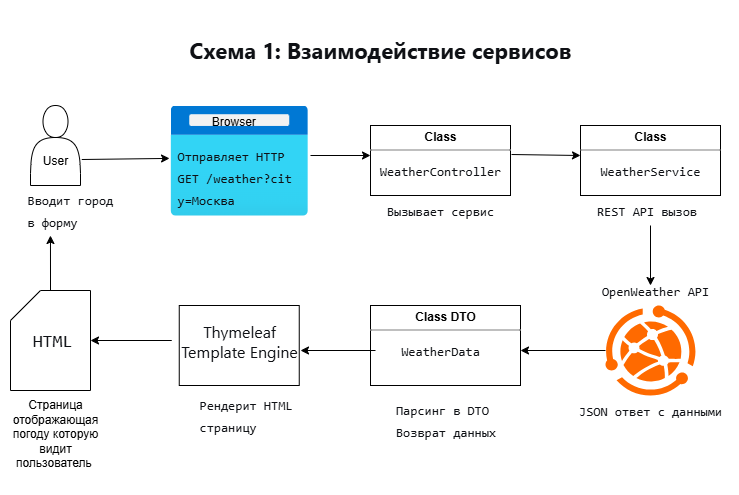

The diagram above was exported from draw.io. Its source (the exported page's mxGraphModel, read from the mxfile embedded in the PNG):
<mxGraphModel dx="1426" dy="751" grid="1" gridSize="10" guides="1" tooltips="1" connect="1" arrows="1" fold="1" page="1" pageScale="1" pageWidth="827" pageHeight="1169" math="0" shadow="0">
  <root>
    <mxCell id="0" />
    <mxCell id="1" parent="0" />
    <mxCell id="Gdtj9DUKBXbztWqEwLfh-2" value="&lt;h2 style=&quot;font-variant-numeric: normal; font-variant-east-asian: normal; font-variant-alternates: normal; font-size-adjust: none; font-kerning: auto; font-optical-sizing: auto; font-feature-settings: normal; font-variation-settings: normal; font-variant-position: normal; font-variant-emoji: normal; font-stretch: normal; font-size: 22px; line-height: 32px; font-family: quote-cjk-patch, Inter, system-ui, -apple-system, BlinkMacSystemFont, &amp;quot;Segoe UI&amp;quot;, Roboto, Oxygen, Ubuntu, Cantarell, &amp;quot;Open Sans&amp;quot;, &amp;quot;Helvetica Neue&amp;quot;, sans-serif; margin: 32px 0px 16px; color: rgb(15, 17, 21); text-align: start; background-color: rgb(255, 255, 255);&quot;&gt;&lt;span style=&quot;font-weight: inherit;&quot;&gt;Схема 1: Взаимодействие сервисов&lt;/span&gt;&lt;/h2&gt;" style="text;strokeColor=none;align=center;fillColor=none;html=1;verticalAlign=middle;whiteSpace=wrap;rounded=0;" vertex="1" parent="1">
      <mxGeometry x="120" y="10" width="520" height="70" as="geometry" />
    </mxCell>
    <mxCell id="Gdtj9DUKBXbztWqEwLfh-5" value="&lt;div&gt;&lt;br&gt;&lt;/div&gt;&lt;div&gt;&lt;br&gt;&lt;/div&gt;User" style="shape=actor;whiteSpace=wrap;html=1;" vertex="1" parent="1">
      <mxGeometry x="30" y="110" width="50" height="80" as="geometry" />
    </mxCell>
    <mxCell id="Gdtj9DUKBXbztWqEwLfh-12" value="" style="endArrow=classic;html=1;rounded=0;exitX=1.025;exitY=0.675;exitDx=0;exitDy=0;exitPerimeter=0;entryX=-0.007;entryY=0.481;entryDx=0;entryDy=0;entryPerimeter=0;" edge="1" parent="1" source="Gdtj9DUKBXbztWqEwLfh-5" target="Gdtj9DUKBXbztWqEwLfh-20">
      <mxGeometry width="50" height="50" relative="1" as="geometry">
        <mxPoint x="390" y="390" as="sourcePoint" />
        <mxPoint x="170" y="158" as="targetPoint" />
      </mxGeometry>
    </mxCell>
    <mxCell id="Gdtj9DUKBXbztWqEwLfh-16" value="&lt;pre style=&quot;font-variant-numeric: normal; font-variant-east-asian: normal; font-variant-alternates: normal; font-size-adjust: none; font-kerning: auto; font-optical-sizing: auto; font-feature-settings: normal; font-variation-settings: normal; font-variant-position: normal; font-variant-emoji: normal; font-stretch: normal; font-size: 13px; line-height: 22px; font-family: Menlo, Monaco, Consolas, &amp;quot;Cascadia Mono&amp;quot;, &amp;quot;Ubuntu Mono&amp;quot;, &amp;quot;DejaVu Sans Mono&amp;quot;, &amp;quot;Liberation Mono&amp;quot;, &amp;quot;JetBrains Mono&amp;quot;, &amp;quot;Fira Code&amp;quot;, Cousine, &amp;quot;Roboto Mono&amp;quot;, &amp;quot;Courier New&amp;quot;, Courier, sans-serif, system-ui; overflow: auto; text-wrap-mode: wrap; word-break: break-all; padding: 16px; color: rgb(15, 17, 21); text-align: start; margin: 0px !important;&quot;&gt;Вводит город в форму&lt;/pre&gt;" style="text;html=1;align=center;verticalAlign=middle;whiteSpace=wrap;rounded=0;" vertex="1" parent="1">
      <mxGeometry x="10" y="170" width="120" height="90" as="geometry" />
    </mxCell>
    <mxCell id="Gdtj9DUKBXbztWqEwLfh-20" value="&lt;pre style=&quot;font-variant-numeric: normal; font-variant-east-asian: normal; font-variant-alternates: normal; font-size-adjust: none; font-kerning: auto; font-optical-sizing: auto; font-feature-settings: normal; font-variation-settings: normal; font-variant-position: normal; font-variant-emoji: normal; font-stretch: normal; font-size: 13px; line-height: 22px; font-family: Menlo, Monaco, Consolas, &amp;quot;Cascadia Mono&amp;quot;, &amp;quot;Ubuntu Mono&amp;quot;, &amp;quot;DejaVu Sans Mono&amp;quot;, &amp;quot;Liberation Mono&amp;quot;, &amp;quot;JetBrains Mono&amp;quot;, &amp;quot;Fira Code&amp;quot;, Cousine, &amp;quot;Roboto Mono&amp;quot;, &amp;quot;Courier New&amp;quot;, Courier, sans-serif, system-ui; overflow: auto; text-wrap-mode: wrap; word-break: break-all; padding: 16px; color: rgb(15, 17, 21); text-align: start; margin: 0px !important;&quot;&gt;&lt;br&gt;&lt;/pre&gt;" style="image;aspect=fixed;html=1;points=[];align=center;fontSize=12;image=img/lib/azure2/general/Browser.svg;" vertex="1" parent="1">
      <mxGeometry x="170" y="110" width="137.5" height="110" as="geometry" />
    </mxCell>
    <mxCell id="Gdtj9DUKBXbztWqEwLfh-21" value="Browser&amp;nbsp;&lt;br&gt;&lt;pre style=&quot;font-variant-numeric: normal; font-variant-east-asian: normal; font-variant-alternates: normal; font-size-adjust: none; font-kerning: auto; font-optical-sizing: auto; font-feature-settings: normal; font-variation-settings: normal; font-variant-position: normal; font-variant-emoji: normal; font-stretch: normal; font-size: 13px; line-height: 22px; font-family: Menlo, Monaco, Consolas, &amp;quot;Cascadia Mono&amp;quot;, &amp;quot;Ubuntu Mono&amp;quot;, &amp;quot;DejaVu Sans Mono&amp;quot;, &amp;quot;Liberation Mono&amp;quot;, &amp;quot;JetBrains Mono&amp;quot;, &amp;quot;Fira Code&amp;quot;, Cousine, &amp;quot;Roboto Mono&amp;quot;, &amp;quot;Courier New&amp;quot;, Courier, sans-serif, system-ui; overflow: auto; text-wrap-mode: wrap; word-break: break-all; padding: 16px; color: rgb(15, 17, 21); text-align: start; margin: 0px !important;&quot;&gt;Отправляет HTTP GET /weather?city=Москва&lt;/pre&gt;" style="text;html=1;align=center;verticalAlign=middle;whiteSpace=wrap;rounded=0;" vertex="1" parent="1">
      <mxGeometry x="160" y="160" width="150" height="30" as="geometry" />
    </mxCell>
    <mxCell id="Gdtj9DUKBXbztWqEwLfh-24" value="&lt;p style=&quot;margin:0px;margin-top:4px;text-align:center;&quot;&gt;&lt;b&gt;Class&lt;/b&gt;&lt;/p&gt;&lt;hr size=&quot;1&quot; style=&quot;border-style:solid;&quot;/&gt;&lt;div style=&quot;height:2px;&quot;&gt;&lt;/div&gt;" style="verticalAlign=top;align=left;overflow=fill;html=1;whiteSpace=wrap;" vertex="1" parent="1">
      <mxGeometry x="370" y="130" width="140" height="70" as="geometry" />
    </mxCell>
    <mxCell id="Gdtj9DUKBXbztWqEwLfh-25" value="&lt;pre style=&quot;font-variant-numeric: normal; font-variant-east-asian: normal; font-variant-alternates: normal; font-size-adjust: none; font-kerning: auto; font-optical-sizing: auto; font-feature-settings: normal; font-variation-settings: normal; font-variant-position: normal; font-variant-emoji: normal; font-stretch: normal; font-size: 13px; line-height: 22px; font-family: Menlo, Monaco, Consolas, &amp;quot;Cascadia Mono&amp;quot;, &amp;quot;Ubuntu Mono&amp;quot;, &amp;quot;DejaVu Sans Mono&amp;quot;, &amp;quot;Liberation Mono&amp;quot;, &amp;quot;JetBrains Mono&amp;quot;, &amp;quot;Fira Code&amp;quot;, Cousine, &amp;quot;Roboto Mono&amp;quot;, &amp;quot;Courier New&amp;quot;, Courier, sans-serif, system-ui; text-align: left; overflow: auto; text-wrap-mode: wrap; word-break: break-all; padding: 16px; color: rgb(15, 17, 21); margin: 0px !important;&quot;&gt;WeatherController&lt;/pre&gt;" style="text;html=1;align=center;verticalAlign=middle;whiteSpace=wrap;rounded=0;" vertex="1" parent="1">
      <mxGeometry x="360" y="160" width="160" height="30" as="geometry" />
    </mxCell>
    <mxCell id="Gdtj9DUKBXbztWqEwLfh-29" value="" style="endArrow=classic;html=1;rounded=0;exitX=1;exitY=0;exitDx=0;exitDy=0;" edge="1" parent="1" source="Gdtj9DUKBXbztWqEwLfh-21">
      <mxGeometry width="50" height="50" relative="1" as="geometry">
        <mxPoint x="320" y="210" as="sourcePoint" />
        <mxPoint x="370" y="160" as="targetPoint" />
      </mxGeometry>
    </mxCell>
    <mxCell id="Gdtj9DUKBXbztWqEwLfh-31" value="&lt;pre style=&quot;font-variant-numeric: normal; font-variant-east-asian: normal; font-variant-alternates: normal; font-size-adjust: none; font-kerning: auto; font-optical-sizing: auto; font-feature-settings: normal; font-variation-settings: normal; font-variant-position: normal; font-variant-emoji: normal; font-stretch: normal; font-size: 13px; line-height: 22px; font-family: Menlo, Monaco, Consolas, &amp;quot;Cascadia Mono&amp;quot;, &amp;quot;Ubuntu Mono&amp;quot;, &amp;quot;DejaVu Sans Mono&amp;quot;, &amp;quot;Liberation Mono&amp;quot;, &amp;quot;JetBrains Mono&amp;quot;, &amp;quot;Fira Code&amp;quot;, Cousine, &amp;quot;Roboto Mono&amp;quot;, &amp;quot;Courier New&amp;quot;, Courier, sans-serif, system-ui; overflow: auto; text-wrap-mode: wrap; word-break: break-all; padding: 16px; color: rgb(15, 17, 21); text-align: start; margin: 0px !important;&quot;&gt;Вызывает сервис&lt;/pre&gt;" style="text;html=1;align=center;verticalAlign=middle;whiteSpace=wrap;rounded=0;" vertex="1" parent="1">
      <mxGeometry x="365" y="195" width="150" height="40" as="geometry" />
    </mxCell>
    <mxCell id="Gdtj9DUKBXbztWqEwLfh-32" value="&lt;p style=&quot;margin:0px;margin-top:4px;text-align:center;&quot;&gt;&lt;b&gt;Class&lt;/b&gt;&lt;/p&gt;&lt;hr size=&quot;1&quot; style=&quot;border-style:solid;&quot;/&gt;&lt;div style=&quot;height:2px;&quot;&gt;&lt;/div&gt;" style="verticalAlign=top;align=left;overflow=fill;html=1;whiteSpace=wrap;" vertex="1" parent="1">
      <mxGeometry x="580" y="130" width="140" height="70" as="geometry" />
    </mxCell>
    <mxCell id="Gdtj9DUKBXbztWqEwLfh-33" value="" style="endArrow=classic;html=1;rounded=0;exitX=0.944;exitY=-0.033;exitDx=0;exitDy=0;exitPerimeter=0;" edge="1" parent="1" source="Gdtj9DUKBXbztWqEwLfh-25">
      <mxGeometry width="50" height="50" relative="1" as="geometry">
        <mxPoint x="530" y="210" as="sourcePoint" />
        <mxPoint x="580" y="160" as="targetPoint" />
      </mxGeometry>
    </mxCell>
    <mxCell id="Gdtj9DUKBXbztWqEwLfh-34" value="&lt;pre style=&quot;font-variant-numeric: normal; font-variant-east-asian: normal; font-variant-alternates: normal; font-size-adjust: none; font-kerning: auto; font-optical-sizing: auto; font-feature-settings: normal; font-variation-settings: normal; font-variant-position: normal; font-variant-emoji: normal; font-stretch: normal; font-size: 13px; line-height: 22px; font-family: Menlo, Monaco, Consolas, &amp;quot;Cascadia Mono&amp;quot;, &amp;quot;Ubuntu Mono&amp;quot;, &amp;quot;DejaVu Sans Mono&amp;quot;, &amp;quot;Liberation Mono&amp;quot;, &amp;quot;JetBrains Mono&amp;quot;, &amp;quot;Fira Code&amp;quot;, Cousine, &amp;quot;Roboto Mono&amp;quot;, &amp;quot;Courier New&amp;quot;, Courier, sans-serif, system-ui; overflow: auto; text-wrap-mode: wrap; word-break: break-all; padding: 16px; color: rgb(15, 17, 21); text-align: start; margin: 0px !important;&quot;&gt;WeatherService&lt;/pre&gt;" style="text;html=1;align=center;verticalAlign=middle;whiteSpace=wrap;rounded=0;" vertex="1" parent="1">
      <mxGeometry x="580" y="160" width="140" height="30" as="geometry" />
    </mxCell>
    <mxCell id="Gdtj9DUKBXbztWqEwLfh-35" value="&lt;pre style=&quot;font-variant-numeric: normal; font-variant-east-asian: normal; font-variant-alternates: normal; font-size-adjust: none; font-kerning: auto; font-optical-sizing: auto; font-feature-settings: normal; font-variation-settings: normal; font-variant-position: normal; font-variant-emoji: normal; font-stretch: normal; font-size: 13px; line-height: 22px; font-family: Menlo, Monaco, Consolas, &amp;quot;Cascadia Mono&amp;quot;, &amp;quot;Ubuntu Mono&amp;quot;, &amp;quot;DejaVu Sans Mono&amp;quot;, &amp;quot;Liberation Mono&amp;quot;, &amp;quot;JetBrains Mono&amp;quot;, &amp;quot;Fira Code&amp;quot;, Cousine, &amp;quot;Roboto Mono&amp;quot;, &amp;quot;Courier New&amp;quot;, Courier, sans-serif, system-ui; overflow: auto; text-wrap-mode: wrap; word-break: break-all; padding: 16px; color: rgb(15, 17, 21); text-align: start; margin: 0px !important;&quot;&gt;REST API вызов &lt;/pre&gt;" style="text;html=1;align=center;verticalAlign=middle;whiteSpace=wrap;rounded=0;" vertex="1" parent="1">
      <mxGeometry x="570" y="200" width="160" height="30" as="geometry" />
    </mxCell>
    <mxCell id="Gdtj9DUKBXbztWqEwLfh-36" value="" style="endArrow=classic;html=1;rounded=0;" edge="1" parent="1">
      <mxGeometry width="50" height="50" relative="1" as="geometry">
        <mxPoint x="650" y="230" as="sourcePoint" />
        <mxPoint x="650" y="290" as="targetPoint" />
      </mxGeometry>
    </mxCell>
    <mxCell id="Gdtj9DUKBXbztWqEwLfh-43" style="edgeStyle=orthogonalEdgeStyle;rounded=0;orthogonalLoop=1;jettySize=auto;html=1;" edge="1" parent="1" source="Gdtj9DUKBXbztWqEwLfh-37">
      <mxGeometry relative="1" as="geometry">
        <mxPoint x="520" y="355" as="targetPoint" />
      </mxGeometry>
    </mxCell>
    <mxCell id="Gdtj9DUKBXbztWqEwLfh-37" value="" style="points=[];aspect=fixed;html=1;align=center;shadow=0;dashed=0;fillColor=#FF6A00;strokeColor=none;shape=mxgraph.alibaba_cloud.webplus_web_app_service;" vertex="1" parent="1">
      <mxGeometry x="605" y="310" width="90" height="90" as="geometry" />
    </mxCell>
    <mxCell id="Gdtj9DUKBXbztWqEwLfh-38" value="&lt;pre style=&quot;font-variant-numeric: normal; font-variant-east-asian: normal; font-variant-alternates: normal; font-size-adjust: none; font-kerning: auto; font-optical-sizing: auto; font-feature-settings: normal; font-variation-settings: normal; font-variant-position: normal; font-variant-emoji: normal; font-stretch: normal; font-size: 13px; line-height: 22px; font-family: Menlo, Monaco, Consolas, &amp;quot;Cascadia Mono&amp;quot;, &amp;quot;Ubuntu Mono&amp;quot;, &amp;quot;DejaVu Sans Mono&amp;quot;, &amp;quot;Liberation Mono&amp;quot;, &amp;quot;JetBrains Mono&amp;quot;, &amp;quot;Fira Code&amp;quot;, Cousine, &amp;quot;Roboto Mono&amp;quot;, &amp;quot;Courier New&amp;quot;, Courier, sans-serif, system-ui; overflow: auto; text-wrap-mode: wrap; word-break: break-all; padding: 16px; color: rgb(15, 17, 21); text-align: start; margin: 0px !important;&quot;&gt;JSON ответ с данными&lt;/pre&gt;" style="text;html=1;align=center;verticalAlign=middle;whiteSpace=wrap;rounded=0;" vertex="1" parent="1">
      <mxGeometry x="561.25" y="400" width="177.5" height="30" as="geometry" />
    </mxCell>
    <mxCell id="Gdtj9DUKBXbztWqEwLfh-39" value="&lt;pre style=&quot;font-variant-numeric: normal; font-variant-east-asian: normal; font-variant-alternates: normal; font-size-adjust: none; font-kerning: auto; font-optical-sizing: auto; font-feature-settings: normal; font-variation-settings: normal; font-variant-position: normal; font-variant-emoji: normal; font-stretch: normal; font-size: 13px; line-height: 22px; font-family: Menlo, Monaco, Consolas, &amp;quot;Cascadia Mono&amp;quot;, &amp;quot;Ubuntu Mono&amp;quot;, &amp;quot;DejaVu Sans Mono&amp;quot;, &amp;quot;Liberation Mono&amp;quot;, &amp;quot;JetBrains Mono&amp;quot;, &amp;quot;Fira Code&amp;quot;, Cousine, &amp;quot;Roboto Mono&amp;quot;, &amp;quot;Courier New&amp;quot;, Courier, sans-serif, system-ui; overflow: auto; text-wrap-mode: wrap; word-break: break-all; padding: 16px; color: rgb(15, 17, 21); text-align: start; margin: 0px !important;&quot;&gt;OpenWeather API&lt;/pre&gt;" style="text;html=1;align=center;verticalAlign=middle;whiteSpace=wrap;rounded=0;" vertex="1" parent="1">
      <mxGeometry x="580" y="280" width="150" height="30" as="geometry" />
    </mxCell>
    <mxCell id="Gdtj9DUKBXbztWqEwLfh-40" value="&lt;p style=&quot;margin:0px;margin-top:4px;text-align:center;&quot;&gt;&lt;b&gt;Class DTO&lt;/b&gt;&lt;/p&gt;&lt;hr size=&quot;1&quot; style=&quot;border-style:solid;&quot;&gt;&lt;div style=&quot;height:2px;&quot;&gt;&lt;/div&gt;" style="verticalAlign=top;align=left;overflow=fill;html=1;whiteSpace=wrap;" vertex="1" parent="1">
      <mxGeometry x="370" y="310" width="150" height="80" as="geometry" />
    </mxCell>
    <mxCell id="Gdtj9DUKBXbztWqEwLfh-41" value="&lt;pre style=&quot;font-variant-numeric: normal; font-variant-east-asian: normal; font-variant-alternates: normal; font-size-adjust: none; font-kerning: auto; font-optical-sizing: auto; font-feature-settings: normal; font-variation-settings: normal; font-variant-position: normal; font-variant-emoji: normal; font-stretch: normal; font-size: 13px; line-height: 22px; font-family: Menlo, Monaco, Consolas, &amp;quot;Cascadia Mono&amp;quot;, &amp;quot;Ubuntu Mono&amp;quot;, &amp;quot;DejaVu Sans Mono&amp;quot;, &amp;quot;Liberation Mono&amp;quot;, &amp;quot;JetBrains Mono&amp;quot;, &amp;quot;Fira Code&amp;quot;, Cousine, &amp;quot;Roboto Mono&amp;quot;, &amp;quot;Courier New&amp;quot;, Courier, sans-serif, system-ui; overflow: auto; text-wrap-mode: wrap; word-break: break-all; padding: 16px; color: rgb(15, 17, 21); text-align: start; margin: 0px !important;&quot;&gt;WeatherData&lt;/pre&gt;" style="text;html=1;align=center;verticalAlign=middle;whiteSpace=wrap;rounded=0;" vertex="1" parent="1">
      <mxGeometry x="375" y="340" width="130" height="30" as="geometry" />
    </mxCell>
    <mxCell id="Gdtj9DUKBXbztWqEwLfh-44" value="&lt;pre style=&quot;font-variant-numeric: normal; font-variant-east-asian: normal; font-variant-alternates: normal; font-size-adjust: none; font-kerning: auto; font-optical-sizing: auto; font-feature-settings: normal; font-variation-settings: normal; font-variant-position: normal; font-variant-emoji: normal; font-stretch: normal; font-size: 13px; line-height: 22px; font-family: Menlo, Monaco, Consolas, &amp;quot;Cascadia Mono&amp;quot;, &amp;quot;Ubuntu Mono&amp;quot;, &amp;quot;DejaVu Sans Mono&amp;quot;, &amp;quot;Liberation Mono&amp;quot;, &amp;quot;JetBrains Mono&amp;quot;, &amp;quot;Fira Code&amp;quot;, Cousine, &amp;quot;Roboto Mono&amp;quot;, &amp;quot;Courier New&amp;quot;, Courier, sans-serif, system-ui; overflow: auto; text-wrap-mode: wrap; word-break: break-all; padding: 16px; color: rgb(15, 17, 21); text-align: start; margin: 0px !important;&quot;&gt;Парсинг в DTO&lt;br/&gt;Возврат данных&lt;/pre&gt;" style="text;html=1;align=center;verticalAlign=middle;whiteSpace=wrap;rounded=0;" vertex="1" parent="1">
      <mxGeometry x="357.5" y="390" width="175" height="70" as="geometry" />
    </mxCell>
    <mxCell id="Gdtj9DUKBXbztWqEwLfh-45" value="" style="rounded=0;whiteSpace=wrap;html=1;" vertex="1" parent="1">
      <mxGeometry x="178.75" y="310" width="120" height="80" as="geometry" />
    </mxCell>
    <mxCell id="Gdtj9DUKBXbztWqEwLfh-46" value="&lt;span style=&quot;color: rgb(15, 17, 21); font-family: quote-cjk-patch, Inter, system-ui, -apple-system, BlinkMacSystemFont, &amp;quot;Segoe UI&amp;quot;, Roboto, Oxygen, Ubuntu, Cantarell, &amp;quot;Open Sans&amp;quot;, &amp;quot;Helvetica Neue&amp;quot;, sans-serif; font-size: 16px; text-align: start; background-color: rgb(255, 255, 255);&quot;&gt;Thymeleaf Template Engine&lt;/span&gt;" style="text;html=1;align=center;verticalAlign=middle;whiteSpace=wrap;rounded=0;" vertex="1" parent="1">
      <mxGeometry x="171.25" y="320" width="136.25" height="50" as="geometry" />
    </mxCell>
    <mxCell id="Gdtj9DUKBXbztWqEwLfh-47" value="&lt;pre style=&quot;font-variant-numeric: normal; font-variant-east-asian: normal; font-variant-alternates: normal; font-size-adjust: none; font-kerning: auto; font-optical-sizing: auto; font-feature-settings: normal; font-variation-settings: normal; font-variant-position: normal; font-variant-emoji: normal; font-stretch: normal; font-size: 13px; line-height: 22px; font-family: Menlo, Monaco, Consolas, &amp;quot;Cascadia Mono&amp;quot;, &amp;quot;Ubuntu Mono&amp;quot;, &amp;quot;DejaVu Sans Mono&amp;quot;, &amp;quot;Liberation Mono&amp;quot;, &amp;quot;JetBrains Mono&amp;quot;, &amp;quot;Fira Code&amp;quot;, Cousine, &amp;quot;Roboto Mono&amp;quot;, &amp;quot;Courier New&amp;quot;, Courier, sans-serif, system-ui; overflow: auto; text-wrap-mode: wrap; word-break: break-all; padding: 16px; color: rgb(15, 17, 21); text-align: start; margin: 0px !important;&quot;&gt;&lt;pre style=&quot;font-variant-numeric: normal; font-variant-east-asian: normal; font-variant-alternates: normal; font-size-adjust: none; font-kerning: auto; font-optical-sizing: auto; font-feature-settings: normal; font-variation-settings: normal; font-variant-position: normal; font-variant-emoji: normal; font-stretch: normal; line-height: 22px; font-family: Menlo, Monaco, Consolas, &amp;quot;Cascadia Mono&amp;quot;, &amp;quot;Ubuntu Mono&amp;quot;, &amp;quot;DejaVu Sans Mono&amp;quot;, &amp;quot;Liberation Mono&amp;quot;, &amp;quot;JetBrains Mono&amp;quot;, &amp;quot;Fira Code&amp;quot;, Cousine, &amp;quot;Roboto Mono&amp;quot;, &amp;quot;Courier New&amp;quot;, Courier, sans-serif, system-ui; overflow: auto; text-wrap-mode: wrap; word-break: break-all; padding: 16px; margin: 0px !important;&quot;&gt;Рендерит HTML&lt;br/&gt;страницу&lt;/pre&gt;&lt;/pre&gt;" style="text;html=1;align=center;verticalAlign=middle;whiteSpace=wrap;rounded=0;" vertex="1" parent="1">
      <mxGeometry x="160" y="400" width="171.25" height="40" as="geometry" />
    </mxCell>
    <mxCell id="Gdtj9DUKBXbztWqEwLfh-48" style="edgeStyle=orthogonalEdgeStyle;rounded=0;orthogonalLoop=1;jettySize=auto;html=1;entryX=0.945;entryY=0.7;entryDx=0;entryDy=0;entryPerimeter=0;" edge="1" parent="1" source="Gdtj9DUKBXbztWqEwLfh-41" target="Gdtj9DUKBXbztWqEwLfh-46">
      <mxGeometry relative="1" as="geometry" />
    </mxCell>
    <mxCell id="Gdtj9DUKBXbztWqEwLfh-49" value="" style="shape=card;whiteSpace=wrap;html=1;" vertex="1" parent="1">
      <mxGeometry x="10" y="295" width="80" height="100" as="geometry" />
    </mxCell>
    <mxCell id="Gdtj9DUKBXbztWqEwLfh-50" value="Страница отображающая погоду которую видит пользователь&amp;nbsp;&lt;div&gt;&lt;br&gt;&lt;/div&gt;" style="text;html=1;align=center;verticalAlign=middle;whiteSpace=wrap;rounded=0;" vertex="1" parent="1">
      <mxGeometry y="390" width="110" height="110" as="geometry" />
    </mxCell>
    <mxCell id="Gdtj9DUKBXbztWqEwLfh-51" style="edgeStyle=orthogonalEdgeStyle;rounded=0;orthogonalLoop=1;jettySize=auto;html=1;entryX=1;entryY=0.5;entryDx=0;entryDy=0;entryPerimeter=0;" edge="1" parent="1" source="Gdtj9DUKBXbztWqEwLfh-46" target="Gdtj9DUKBXbztWqEwLfh-49">
      <mxGeometry relative="1" as="geometry" />
    </mxCell>
    <mxCell id="Gdtj9DUKBXbztWqEwLfh-52" style="edgeStyle=orthogonalEdgeStyle;rounded=0;orthogonalLoop=1;jettySize=auto;html=1;entryX=0.333;entryY=0.778;entryDx=0;entryDy=0;entryPerimeter=0;" edge="1" parent="1" source="Gdtj9DUKBXbztWqEwLfh-49" target="Gdtj9DUKBXbztWqEwLfh-16">
      <mxGeometry relative="1" as="geometry" />
    </mxCell>
    <mxCell id="Gdtj9DUKBXbztWqEwLfh-53" value="&lt;pre style=&quot;font-variant-numeric: normal; font-variant-east-asian: normal; font-variant-alternates: normal; font-size-adjust: none; font-kerning: auto; font-optical-sizing: auto; font-feature-settings: normal; font-variation-settings: normal; font-variant-position: normal; font-variant-emoji: normal; font-stretch: normal; line-height: 22px; font-family: Menlo, Monaco, Consolas, &amp;quot;Cascadia Mono&amp;quot;, &amp;quot;Ubuntu Mono&amp;quot;, &amp;quot;DejaVu Sans Mono&amp;quot;, &amp;quot;Liberation Mono&amp;quot;, &amp;quot;JetBrains Mono&amp;quot;, &amp;quot;Fira Code&amp;quot;, Cousine, &amp;quot;Roboto Mono&amp;quot;, &amp;quot;Courier New&amp;quot;, Courier, sans-serif, system-ui; overflow: auto; text-wrap-mode: wrap; word-break: break-all; padding: 16px; color: rgb(15, 17, 21); text-align: start; margin: 0px !important;&quot;&gt;&lt;font style=&quot;font-size: 18px;&quot;&gt;HTML&lt;/font&gt;&lt;/pre&gt;" style="text;html=1;align=center;verticalAlign=middle;whiteSpace=wrap;rounded=0;" vertex="1" parent="1">
      <mxGeometry x="12.5" y="330" width="77.5" height="30" as="geometry" />
    </mxCell>
  </root>
</mxGraphModel>